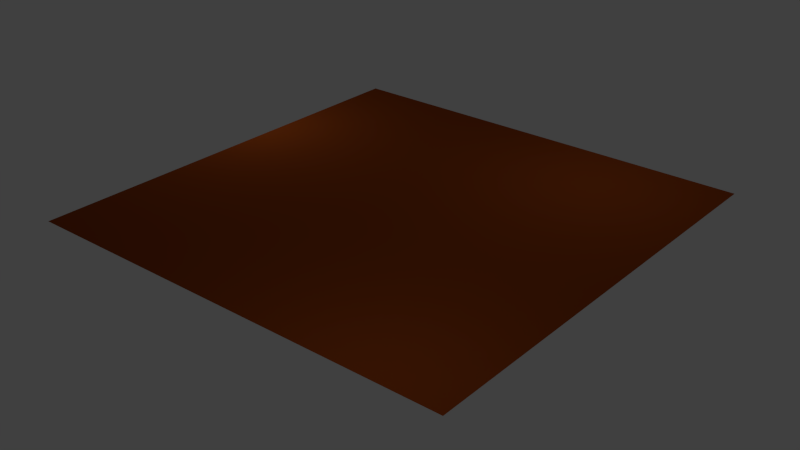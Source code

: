 # Source: Grass1_longhair.blend  (saved by Blender 2.77.0; exported with 4.5.12 LTS)
import bpy
from mathutils import Matrix  # noqa: F401  (used for matrix-valued properties, if any)

bpy.ops.wm.read_factory_settings(use_empty=True)
scene = bpy.context.scene
scene.name = 'Scene'

# ---- collections
col_collection_1 = bpy.data.collections.new('Collection 1'); scene.collection.children.link(col_collection_1)

# ---- materials (node trees are filled in below, after node groups)
mat_material = bpy.data.materials.new('Material')
mat_material.alpha_threshold = 0.0
mat_material.use_transparent_shadow = False
mat_material.diffuse_color = (0.2738, 0.05201, 0.006877, 1.0)
mat_material.roughness = 0.5
mat_grass = bpy.data.materials.new('Grass')
mat_grass.alpha_threshold = 0.0
mat_grass.use_transparent_shadow = False
mat_grass.diffuse_color = (0.3767, 0.7743, 0.01062, 1.0)
mat_grass.roughness = 0.5
mat_grass.line_color = (0.0, 0.0, 0.0, 1.0)

# ---- material node trees

# ---- world
world_world = bpy.data.worlds.new('World'); scene.world = world_world
world_world.color = (0.05088, 0.05088, 0.05088)
world_world.use_sun_shadow = False
world_world.sun_shadow_jitter_overblur = 0.0
world_world.cycles.sampling_method = 'NONE'
world_world.cycles.sample_map_resolution = 256

# ---- lights
light_lamp_002 = bpy.data.lights.new('Lamp.002', 'POINT')
light_lamp_002.transmission_factor = 0.0
light_lamp_002.cutoff_distance = 30.0
light_lamp_002.energy = 100.0
light_lamp_002.shadow_buffer_clip_start = 1.001
light_lamp_002.shadow_soft_size = 0.1
light_lamp_002.shadow_maximum_resolution = 0.006
light_lamp_002.use_absolute_resolution = True
light_lamp_002.cycles.use_multiple_importance_sampling = False
light_lamp_001 = bpy.data.lights.new('Lamp.001', 'POINT')
light_lamp_001.transmission_factor = 0.0
light_lamp_001.cutoff_distance = 30.0
light_lamp_001.energy = 100.0
light_lamp_001.shadow_buffer_clip_start = 1.001
light_lamp_001.shadow_soft_size = 0.1
light_lamp_001.shadow_maximum_resolution = 0.006
light_lamp_001.use_absolute_resolution = True
light_lamp_001.cycles.use_multiple_importance_sampling = False
light_lamp = bpy.data.lights.new('Lamp', 'POINT')
light_lamp.transmission_factor = 0.0
light_lamp.cutoff_distance = 30.0
light_lamp.energy = 100.0
light_lamp.shadow_buffer_clip_start = 1.001
light_lamp.shadow_soft_size = 0.1
light_lamp.shadow_maximum_resolution = 0.006
light_lamp.use_absolute_resolution = True
light_lamp.cycles.use_multiple_importance_sampling = False

# ---- meshes
me_plane = bpy.data.meshes.new('Plane')
me_plane.from_pydata([(-1.0, -1.0, 0.0), (1.0, -1.0, 0.0), (-1.0, 1.0, 0.0), (1.0, 1.0, 0.0)], [], [(0, 1, 3, 2)])
me_plane.materials.append(mat_material)
me_plane.use_remesh_preserve_volume = False
me_plane.use_remesh_preserve_attributes = False
me_plane.use_mirror_vertex_groups = False
me_plane.update()
me_cube_001 = bpy.data.meshes.new('Cube.001')
me_cube_001.from_pydata([(5.507, 1.652, -0.2868), (6.839, 1.288, -0.2868), (6.475, -0.2176, -0.2868), (5.143, 0.1464, -0.2868), (5.507, 1.652, 0.731), (6.839, 1.288, 0.731), (6.475, -0.2176, 0.731), (5.143, 0.1464, 0.731), (6.393, 2.979, 1.403), (6.665, 2.904, 1.403), (6.591, 2.596, 1.403), (6.318, 2.671, 1.403), (1.0, 1.0, -0.3924), (1.0, -1.0, -0.3924), (-1.0, -1.0, -0.3924), (-1.0, 1.0, -0.3924), (1.0, 1.0, 1.421), (1.0, -1.0, 1.421), (-1.0, -1.0, 1.421), (-1.0, 1.0, 1.421), (3.857, 1.122, 4.142), (3.857, 0.7124, 4.142), (3.448, 0.7124, 4.142), (3.448, 1.122, 4.142), (4.44, 3.234, -0.3636), (3.234, 4.573, -0.3636), (4.573, 5.935, -0.3636), (5.778, 4.596, -0.3636), (4.44, 3.234, 0.9266), (3.234, 4.573, 0.9266), (4.573, 5.935, 0.9266), (5.778, 4.596, 0.9266), (2.651, 2.435, 2.316), (2.404, 2.708, 2.316), (2.678, 2.987, 2.316), (2.925, 2.713, 2.316), (4.674, -4.894, -0.3702), (3.297, -3.531, -0.3702), (4.661, -1.975, -0.3702), (6.037, -3.339, -0.3702), (4.674, -4.894, 1.443), (3.297, -3.531, 1.443), (4.661, -1.975, 1.443), (6.037, -3.339, 1.443), (2.793, -5.873, 3.257), (2.511, -5.594, 3.257), (2.79, -5.276, 3.257), (3.072, -5.555, 3.257)], [], [(0, 1, 2, 3), (6, 5, 9, 10), (0, 4, 5, 1), (1, 5, 6, 2), (2, 6, 7, 3), (4, 0, 3, 7), (8, 11, 10, 9), (5, 4, 8, 9), (7, 6, 10, 11), (4, 7, 11, 8), (12, 13, 14, 15), (18, 17, 21, 22), (12, 16, 17, 13), (13, 17, 18, 14), (14, 18, 19, 15), (16, 12, 15, 19), (20, 23, 22, 21), (17, 16, 20, 21), (19, 18, 22, 23), (16, 19, 23, 20), (24, 25, 26, 27), (30, 29, 33, 34), (24, 28, 29, 25), (25, 29, 30, 26), (26, 30, 31, 27), (28, 24, 27, 31), (32, 35, 34, 33), (29, 28, 32, 33), (31, 30, 34, 35), (28, 31, 35, 32), (36, 37, 38, 39), (42, 41, 45, 46), (36, 40, 41, 37), (37, 41, 42, 38), (38, 42, 43, 39), (40, 36, 39, 43), (44, 47, 46, 45), (41, 40, 44, 45), (43, 42, 46, 47), (40, 43, 47, 44)])
me_cube_001.materials.append(mat_grass)
me_cube_001.use_remesh_preserve_volume = False
me_cube_001.use_remesh_preserve_attributes = False
me_cube_001.use_mirror_vertex_groups = False
me_cube_001.update()

# ---- objects
ob_lamp_002 = bpy.data.objects.new('Lamp.002', light_lamp_002)
ob_lamp_001 = bpy.data.objects.new('Lamp.001', light_lamp_001)
ob_plane = bpy.data.objects.new('Plane', me_plane)
ob_grass1 = bpy.data.objects.new('Grass1', me_cube_001)
ob_lamp = bpy.data.objects.new('Lamp', light_lamp)

# ---- transforms, parenting, visibility, modifiers, constraints
ob_lamp_002.location = (-8.796, 2.092, 3.894)
ob_lamp_002.rotation_euler = (0.6503, 0.05522, 1.866)
ob_lamp_002.lock_rotations_4d = False
ob_lamp_002.empty_display_type = 'ARROWS'
ob_lamp_002.color = (0.0, 0.0, 0.0, 0.0)
ob_lamp_002.lineart.crease_threshold = 0.0
ob_lamp_001.location = (5.907, -7.977, 5.876)
ob_lamp_001.rotation_euler = (0.6503, 0.05522, 1.866)
ob_lamp_001.lock_rotations_4d = False
ob_lamp_001.empty_display_type = 'ARROWS'
ob_lamp_001.color = (0.0, 0.0, 0.0, 0.0)
ob_lamp_001.lineart.crease_threshold = 0.0
ob_plane.location = (0.0, 0.0, 0.0)
ob_plane.scale = (8.0, 8.0, 8.0)
ob_plane.lineart.crease_threshold = 0.0
_m = ob_plane.modifiers.new('ParticleSystem 1', 'PARTICLE_SYSTEM')
ob_grass1.location = (0.0511, 0.0, -1.104)
ob_grass1.rotation_euler = (1.571, -0.8074, 1.571)
ob_grass1.scale = (0.04636, 0.04361, 0.2848)
ob_grass1.lock_rotations_4d = False
ob_grass1.empty_display_type = 'ARROWS'
ob_grass1.lineart.crease_threshold = 0.0
ob_lamp.location = (4.076, 5.784, 5.904)
ob_lamp.rotation_euler = (0.6503, 0.05522, 1.866)
ob_lamp.lock_rotations_4d = False
ob_lamp.empty_display_type = 'ARROWS'
ob_lamp.color = (0.0, 0.0, 0.0, 0.0)
ob_lamp.lineart.crease_threshold = 0.0

# ---- collection membership
col_collection_1.objects.link(ob_lamp_002)
col_collection_1.objects.link(ob_lamp_001)
col_collection_1.objects.link(ob_plane)
col_collection_1.objects.link(ob_grass1)
col_collection_1.objects.link(ob_lamp)

# ---- scene / render settings (as saved in the file)
scene.frame_start = 1; scene.frame_end = 250; scene.frame_set(1)
scene.render.engine = 'BLENDER_EEVEE_NEXT'
scene.render.resolution_percentage = 50
scene.render.dither_intensity = 0.0
scene.cycles.use_denoising = False
scene.cycles.samples = 10
scene.cycles.sampling_pattern = 'TABULATED_SOBOL'
scene.cycles.light_sampling_threshold = 0.0
scene.cycles.use_adaptive_sampling = False
scene.cycles.use_light_tree = False
scene.cycles.blur_glossy = 0.0
scene.cycles.pixel_filter_type = 'GAUSSIAN'
scene.cycles.sample_clamp_indirect = 0.0
scene.view_settings.view_transform = 'Standard'
bpy.context.view_layer.update()

# ---- added for rendering (the .blend has no active camera): camera
cam_auto = bpy.data.cameras.new('AutoCamera')
cam_auto.lens = 50.0
cam_auto.sensor_width = 36.0
cam_auto.clip_end = 1000.0
ob_auto_camera = bpy.data.objects.new('AutoCamera', cam_auto)
scene.collection.objects.link(ob_auto_camera)
ob_auto_camera.location = (20.9708, -25.1649, 16.1192)
ob_auto_camera.rotation_euler = (1.09748, -7.21219e-08, 0.694738)
scene.camera = ob_auto_camera
bpy.context.view_layer.update()
